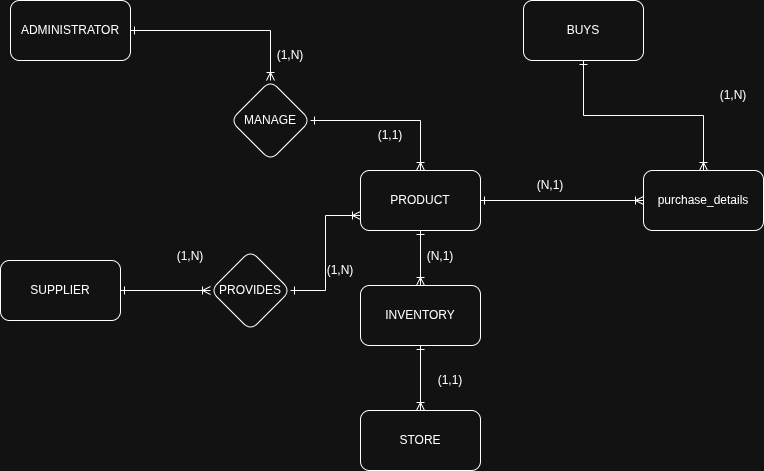

The diagram above was exported from draw.io. Its source (the exported page's mxGraphModel, read from the mxfile embedded in the PNG):
<mxGraphModel dx="2250" dy="793" grid="1" gridSize="10" guides="1" tooltips="1" connect="1" arrows="1" fold="1" page="1" pageScale="1" pageWidth="827" pageHeight="1169" math="0" shadow="0">
  <root>
    <mxCell id="0" />
    <mxCell id="1" parent="0" />
    <mxCell id="Twxc0Dam3-s0tJ8ck7ej-1" edge="1" parent="1" source="Twxc0Dam3-s0tJ8ck7ej-2" style="edgeStyle=orthogonalEdgeStyle;rounded=0;orthogonalLoop=1;jettySize=auto;html=1;entryX=0.5;entryY=0;entryDx=0;entryDy=0;endArrow=ERoneToMany;endFill=0;startArrow=ERone;startFill=0;" target="Twxc0Dam3-s0tJ8ck7ej-21">
      <mxGeometry relative="1" as="geometry" />
    </mxCell>
    <mxCell id="Twxc0Dam3-s0tJ8ck7ej-2" parent="1" style="whiteSpace=wrap;html=1;rounded=1;" value="BUYS" vertex="1">
      <mxGeometry height="60" width="120" x="143" y="220" as="geometry" />
    </mxCell>
    <mxCell id="Twxc0Dam3-s0tJ8ck7ej-3" edge="1" parent="1" source="Twxc0Dam3-s0tJ8ck7ej-5" style="edgeStyle=orthogonalEdgeStyle;rounded=0;orthogonalLoop=1;jettySize=auto;html=1;entryX=0;entryY=0.5;entryDx=0;entryDy=0;endArrow=ERoneToMany;endFill=0;startArrow=ERone;startFill=0;" target="Twxc0Dam3-s0tJ8ck7ej-21">
      <mxGeometry relative="1" as="geometry" />
    </mxCell>
    <mxCell id="Twxc0Dam3-s0tJ8ck7ej-4" edge="1" parent="1" source="Twxc0Dam3-s0tJ8ck7ej-5" style="edgeStyle=orthogonalEdgeStyle;rounded=0;orthogonalLoop=1;jettySize=auto;html=1;endArrow=ERoneToMany;endFill=0;startArrow=ERone;startFill=0;" value="">
      <mxGeometry relative="1" as="geometry">
        <mxPoint x="40" y="505" as="targetPoint" />
      </mxGeometry>
    </mxCell>
    <mxCell id="Twxc0Dam3-s0tJ8ck7ej-5" parent="1" style="whiteSpace=wrap;html=1;rounded=1;" value="PRODUCT" vertex="1">
      <mxGeometry height="60" width="120" x="-20" y="390" as="geometry" />
    </mxCell>
    <mxCell id="Twxc0Dam3-s0tJ8ck7ej-6" edge="1" parent="1" style="edgeStyle=orthogonalEdgeStyle;rounded=0;orthogonalLoop=1;jettySize=auto;html=1;startArrow=ERone;startFill=0;endArrow=ERoneToMany;endFill=0;" value="">
      <mxGeometry relative="1" as="geometry">
        <mxPoint x="-250" y="250" as="sourcePoint" />
        <mxPoint x="-110" y="300" as="targetPoint" />
      </mxGeometry>
    </mxCell>
    <mxCell id="Twxc0Dam3-s0tJ8ck7ej-7" parent="1" style="rounded=1;whiteSpace=wrap;html=1;" value="ADMINISTRATOR" vertex="1">
      <mxGeometry height="60" width="120" x="-370" y="220" as="geometry" />
    </mxCell>
    <mxCell id="Twxc0Dam3-s0tJ8ck7ej-8" edge="1" parent="1" source="Twxc0Dam3-s0tJ8ck7ej-9" style="edgeStyle=orthogonalEdgeStyle;rounded=0;orthogonalLoop=1;jettySize=auto;html=1;startArrow=ERone;startFill=0;endArrow=ERoneToMany;endFill=0;" target="Twxc0Dam3-s0tJ8ck7ej-13" value="">
      <mxGeometry relative="1" as="geometry" />
    </mxCell>
    <mxCell id="Twxc0Dam3-s0tJ8ck7ej-9" parent="1" style="rounded=1;whiteSpace=wrap;html=1;" value="SUPPLIER" vertex="1">
      <mxGeometry height="60" width="120" x="-380" y="480" as="geometry" />
    </mxCell>
    <mxCell id="Twxc0Dam3-s0tJ8ck7ej-10" edge="1" parent="1" source="Twxc0Dam3-s0tJ8ck7ej-11" style="edgeStyle=orthogonalEdgeStyle;rounded=0;orthogonalLoop=1;jettySize=auto;html=1;entryX=0.5;entryY=0;entryDx=0;entryDy=0;endArrow=ERoneToMany;endFill=0;startArrow=ERone;startFill=0;" target="Twxc0Dam3-s0tJ8ck7ej-5">
      <mxGeometry relative="1" as="geometry" />
    </mxCell>
    <mxCell id="Twxc0Dam3-s0tJ8ck7ej-11" parent="1" style="rhombus;whiteSpace=wrap;html=1;rounded=1;" value="MANAGE" vertex="1">
      <mxGeometry height="80" width="80" x="-150" y="300" as="geometry" />
    </mxCell>
    <mxCell id="Twxc0Dam3-s0tJ8ck7ej-12" edge="1" parent="1" source="Twxc0Dam3-s0tJ8ck7ej-13" style="edgeStyle=orthogonalEdgeStyle;rounded=0;orthogonalLoop=1;jettySize=auto;html=1;entryX=0;entryY=0.75;entryDx=0;entryDy=0;startArrow=ERone;startFill=0;endArrow=ERoneToMany;endFill=0;" target="Twxc0Dam3-s0tJ8ck7ej-5">
      <mxGeometry relative="1" as="geometry" />
    </mxCell>
    <mxCell id="Twxc0Dam3-s0tJ8ck7ej-13" parent="1" style="rhombus;whiteSpace=wrap;html=1;rounded=1;" value="PROVIDES" vertex="1">
      <mxGeometry height="80" width="80" x="-170" y="470" as="geometry" />
    </mxCell>
    <mxCell id="Twxc0Dam3-s0tJ8ck7ej-14" edge="1" parent="1" source="Twxc0Dam3-s0tJ8ck7ej-15" style="edgeStyle=orthogonalEdgeStyle;rounded=0;orthogonalLoop=1;jettySize=auto;html=1;endArrow=ERoneToMany;endFill=0;startArrow=ERone;startFill=0;" value="">
      <mxGeometry relative="1" as="geometry">
        <mxPoint x="40" y="630" as="targetPoint" />
      </mxGeometry>
    </mxCell>
    <mxCell id="Twxc0Dam3-s0tJ8ck7ej-15" parent="1" style="whiteSpace=wrap;html=1;rounded=1;" value="INVENTORY" vertex="1">
      <mxGeometry height="60" width="120" x="-20" y="505" as="geometry" />
    </mxCell>
    <mxCell id="Twxc0Dam3-s0tJ8ck7ej-16" parent="1" style="text;html=1;whiteSpace=wrap;strokeColor=none;fillColor=none;align=center;verticalAlign=middle;rounded=0;" value="(1,N)" vertex="1">
      <mxGeometry height="30" width="60" x="-120" y="260" as="geometry" />
    </mxCell>
    <mxCell id="Twxc0Dam3-s0tJ8ck7ej-17" parent="1" style="text;html=1;whiteSpace=wrap;strokeColor=none;fillColor=none;align=center;verticalAlign=middle;rounded=0;" value="(1,N)" vertex="1">
      <mxGeometry height="30" width="60" x="-220" y="461" as="geometry" />
    </mxCell>
    <mxCell id="Twxc0Dam3-s0tJ8ck7ej-18" parent="1" style="text;html=1;whiteSpace=wrap;strokeColor=none;fillColor=none;align=center;verticalAlign=middle;rounded=0;" value="(1,N)" vertex="1">
      <mxGeometry height="30" width="60" x="-70" y="475" as="geometry" />
    </mxCell>
    <mxCell id="Twxc0Dam3-s0tJ8ck7ej-19" parent="1" style="text;html=1;whiteSpace=wrap;strokeColor=none;fillColor=none;align=center;verticalAlign=middle;rounded=0;" value="(1,1)" vertex="1">
      <mxGeometry height="30" width="60" x="-20" y="340" as="geometry" />
    </mxCell>
    <mxCell id="Twxc0Dam3-s0tJ8ck7ej-20" parent="1" style="text;html=1;whiteSpace=wrap;strokeColor=none;fillColor=none;align=center;verticalAlign=middle;rounded=0;" value="(N,1)" vertex="1">
      <mxGeometry height="30" width="60" x="30" y="461" as="geometry" />
    </mxCell>
    <mxCell id="Twxc0Dam3-s0tJ8ck7ej-21" parent="1" style="whiteSpace=wrap;html=1;rounded=1;" value="purchase_details" vertex="1">
      <mxGeometry height="60" width="120" x="263" y="390" as="geometry" />
    </mxCell>
    <mxCell id="Twxc0Dam3-s0tJ8ck7ej-22" parent="1" style="text;html=1;whiteSpace=wrap;strokeColor=none;fillColor=none;align=center;verticalAlign=middle;rounded=0;" value="(1,N)" vertex="1">
      <mxGeometry height="30" width="60" x="323" y="300" as="geometry" />
    </mxCell>
    <mxCell id="Twxc0Dam3-s0tJ8ck7ej-23" parent="1" style="text;html=1;whiteSpace=wrap;strokeColor=none;fillColor=none;align=center;verticalAlign=middle;rounded=0;" value="(N,1)" vertex="1">
      <mxGeometry height="30" width="60" x="140" y="390" as="geometry" />
    </mxCell>
    <mxCell id="Twxc0Dam3-s0tJ8ck7ej-24" parent="1" style="whiteSpace=wrap;html=1;rounded=1;" value="STORE" vertex="1">
      <mxGeometry height="60" width="120" x="-20" y="630" as="geometry" />
    </mxCell>
    <mxCell id="Twxc0Dam3-s0tJ8ck7ej-25" parent="1" style="text;html=1;whiteSpace=wrap;strokeColor=none;fillColor=none;align=center;verticalAlign=middle;rounded=0;" value="(1,1)" vertex="1">
      <mxGeometry height="30" width="60" x="40" y="584.5" as="geometry" />
    </mxCell>
  </root>
</mxGraphModel>